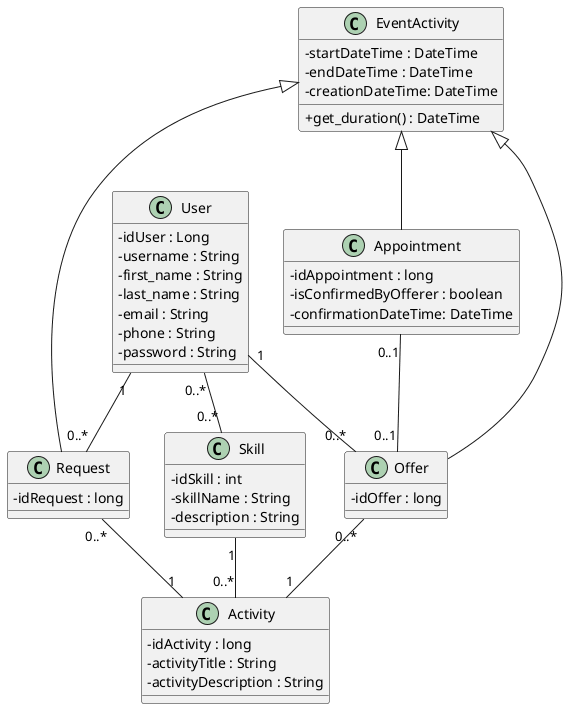

The diagram above was rendered by PlantUML. Its source (embedded in the PNG):
@startuml
skinparam classAttributeIconSize 0

class User {
  - idUser : Long
  - username : String
  - first_name : String
  - last_name : String
  - email : String
  - phone : String
  - password : String
}

class Skill {
  - idSkill : int
  - skillName : String
  - description : String
}

class Activity {
  - idActivity : long
  - activityTitle : String
  - activityDescription : String
}

class EventActivity {
  - startDateTime : DateTime
  - endDateTime : DateTime
  - creationDateTime: DateTime
  + get_duration() : DateTime
}

class Offer {
  - idOffer : long
}

class Appointment{
  - idAppointment : long
  - isConfirmedByOfferer : boolean
  - confirmationDateTime: DateTime
}

class Request {
  - idRequest : long
}

EventActivity <|-- Offer
EventActivity <|-- Appointment
EventActivity <|-- Request

User "0..*" -- "0..*" Skill
Skill "1" -- "0..*" Activity
User "1" -- "0..*" Offer
User "1" -- "0..*" Request
Offer "0..*" -- "1" Activity
Request "0..*" -- "1" Activity
Appointment "0..1" -- "0..1" Offer

@enduml